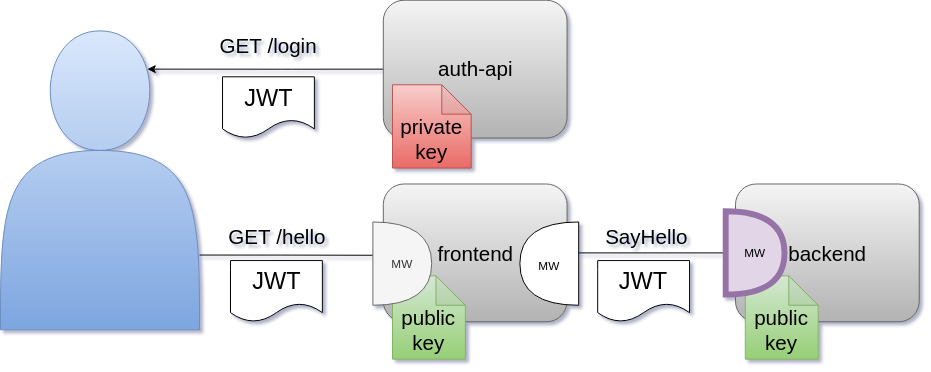

The diagram above was exported from draw.io. Its source (the exported page's mxGraphModel, read from the mxfile embedded in the PNG):
<mxGraphModel dx="1629" dy="837" grid="1" gridSize="10" guides="1" tooltips="1" connect="1" arrows="1" fold="1" page="1" pageScale="1" pageWidth="1100" pageHeight="850" math="0" shadow="0">
  <root>
    <mxCell id="0" />
    <mxCell id="1" parent="0" />
    <mxCell id="2NIxxy4hEQomhiI7hxUU-2" value="frontend" style="rounded=1;whiteSpace=wrap;html=1;fontSize=21;fillColor=#f5f5f5;strokeColor=#666666;gradientColor=#b3b3b3;" parent="1" vertex="1">
      <mxGeometry x="450.625" y="401.25" width="187.5" height="140.625" as="geometry" />
    </mxCell>
    <mxCell id="2NIxxy4hEQomhiI7hxUU-4" value="backend" style="rounded=1;whiteSpace=wrap;html=1;fontSize=21;fillColor=#f5f5f5;strokeColor=#666666;gradientColor=#b3b3b3;" parent="1" vertex="1">
      <mxGeometry x="810" y="401.25" width="187.5" height="140.625" as="geometry" />
    </mxCell>
    <mxCell id="2NIxxy4hEQomhiI7hxUU-10" style="edgeStyle=orthogonalEdgeStyle;rounded=1;orthogonalLoop=1;jettySize=auto;html=1;exitX=1;exitY=0.5;exitDx=0;exitDy=0;entryX=0;entryY=0.5;entryDx=0;entryDy=0;" parent="1" source="2NIxxy4hEQomhiI7hxUU-2" target="2NIxxy4hEQomhiI7hxUU-4" edge="1">
      <mxGeometry relative="1" as="geometry" />
    </mxCell>
    <mxCell id="2NIxxy4hEQomhiI7hxUU-34" style="edgeStyle=orthogonalEdgeStyle;rounded=1;orthogonalLoop=1;jettySize=auto;html=1;exitX=0;exitY=0.5;exitDx=0;exitDy=0;entryX=0.738;entryY=0.128;entryDx=0;entryDy=0;entryPerimeter=0;fontSize=21;fontColor=#050505;" parent="1" source="2NIxxy4hEQomhiI7hxUU-5" target="2NIxxy4hEQomhiI7hxUU-7" edge="1">
      <mxGeometry relative="1" as="geometry" />
    </mxCell>
    <mxCell id="2NIxxy4hEQomhiI7hxUU-5" value="auth-api" style="rounded=1;whiteSpace=wrap;html=1;fontSize=21;fillColor=#f5f5f5;strokeColor=#666666;gradientColor=#b3b3b3;" parent="1" vertex="1">
      <mxGeometry x="450.625" y="213.75" width="187.5" height="140.625" as="geometry" />
    </mxCell>
    <mxCell id="2NIxxy4hEQomhiI7hxUU-31" style="edgeStyle=orthogonalEdgeStyle;rounded=1;orthogonalLoop=1;jettySize=auto;html=1;exitX=1;exitY=0.75;exitDx=0;exitDy=0;fontSize=21;fontColor=#050505;" parent="1" source="2NIxxy4hEQomhiI7hxUU-7" edge="1">
      <mxGeometry relative="1" as="geometry">
        <mxPoint x="450" y="474" as="targetPoint" />
      </mxGeometry>
    </mxCell>
    <mxCell id="2NIxxy4hEQomhiI7hxUU-7" value="" style="shape=actor;whiteSpace=wrap;html=1;fillColor=#dae8fc;strokeColor=#6c8ebf;gradientColor=#7ea6e0;rounded=1;" parent="1" vertex="1">
      <mxGeometry x="60" y="245" width="203.13" height="305" as="geometry" />
    </mxCell>
    <mxCell id="2NIxxy4hEQomhiI7hxUU-12" value="JWT" style="shape=document;whiteSpace=wrap;html=1;boundedLbl=1;fontSize=24;rounded=1;" parent="1" vertex="1">
      <mxGeometry x="286.5625" y="291.875" width="93.75" height="62.5" as="geometry" />
    </mxCell>
    <mxCell id="2NIxxy4hEQomhiI7hxUU-15" value="GET /login" style="text;html=1;align=center;verticalAlign=middle;resizable=0;points=[];autosize=1;strokeColor=none;fillColor=none;fontSize=21;rounded=1;" parent="1" vertex="1">
      <mxGeometry x="278.44" y="245.005" width="110" height="30" as="geometry" />
    </mxCell>
    <mxCell id="2NIxxy4hEQomhiI7hxUU-16" value="GET /hello" style="text;html=1;align=center;verticalAlign=middle;resizable=0;points=[];autosize=1;strokeColor=none;fillColor=none;fontSize=21;rounded=1;" parent="1" vertex="1">
      <mxGeometry x="286.565" y="440" width="110" height="30" as="geometry" />
    </mxCell>
    <mxCell id="2NIxxy4hEQomhiI7hxUU-17" value="SayHello" style="text;html=1;align=center;verticalAlign=middle;resizable=0;points=[];autosize=1;strokeColor=none;fillColor=none;fontSize=21;rounded=1;" parent="1" vertex="1">
      <mxGeometry x="669.375" y="440.005" width="100" height="30" as="geometry" />
    </mxCell>
    <mxCell id="2NIxxy4hEQomhiI7hxUU-19" value="JWT" style="shape=document;whiteSpace=wrap;html=1;boundedLbl=1;fontSize=24;rounded=1;" parent="1" vertex="1">
      <mxGeometry x="294.6925" y="479.38" width="93.75" height="62.5" as="geometry" />
    </mxCell>
    <mxCell id="2NIxxy4hEQomhiI7hxUU-21" value="JWT" style="shape=document;whiteSpace=wrap;html=1;boundedLbl=1;fontSize=24;rounded=1;" parent="1" vertex="1">
      <mxGeometry x="669.375" y="479.375" width="93.75" height="62.5" as="geometry" />
    </mxCell>
    <mxCell id="2NIxxy4hEQomhiI7hxUU-22" value="&lt;br&gt;public&lt;br&gt;key" style="shape=note;whiteSpace=wrap;html=1;backgroundOutline=1;darkOpacity=0.05;fontSize=21;fillColor=#d5e8d4;strokeColor=#82b366;gradientColor=#97d077;rounded=1;" parent="1" vertex="1">
      <mxGeometry x="460" y="495" width="74.38" height="85" as="geometry" />
    </mxCell>
    <mxCell id="2NIxxy4hEQomhiI7hxUU-25" value="&lt;br&gt;private&lt;br&gt;key" style="shape=note;whiteSpace=wrap;html=1;backgroundOutline=1;darkOpacity=0.05;fontSize=21;fillColor=#f8cecc;strokeColor=#b85450;gradientColor=#ea6b66;rounded=1;" parent="1" vertex="1">
      <mxGeometry x="460" y="300" width="80.31" height="85" as="geometry" />
    </mxCell>
    <mxCell id="2NIxxy4hEQomhiI7hxUU-32" value="&lt;br&gt;public&lt;br&gt;key" style="shape=note;whiteSpace=wrap;html=1;backgroundOutline=1;darkOpacity=0.05;fontSize=21;fillColor=#d5e8d4;strokeColor=#82b366;gradientColor=#97d077;rounded=1;" parent="1" vertex="1">
      <mxGeometry x="820" y="495" width="74.38" height="85" as="geometry" />
    </mxCell>
    <mxCell id="zXQCDYpWhjFx7AbtNVNd-2" value="MW" style="shape=or;whiteSpace=wrap;html=1;fillColor=#f5f5f5;fontColor=#333333;strokeColor=#666666;" vertex="1" parent="1">
      <mxGeometry x="440" y="440" width="60" height="85" as="geometry" />
    </mxCell>
    <mxCell id="zXQCDYpWhjFx7AbtNVNd-3" value="" style="shape=or;whiteSpace=wrap;html=1;rotation=-180;" vertex="1" parent="1">
      <mxGeometry x="590" y="440" width="60" height="85" as="geometry" />
    </mxCell>
    <mxCell id="zXQCDYpWhjFx7AbtNVNd-4" value="MW" style="text;html=1;strokeColor=none;fillColor=none;align=center;verticalAlign=middle;whiteSpace=wrap;rounded=0;" vertex="1" parent="1">
      <mxGeometry x="590" y="470.01" width="60" height="30" as="geometry" />
    </mxCell>
    <mxCell id="zXQCDYpWhjFx7AbtNVNd-5" value="MW" style="shape=or;whiteSpace=wrap;html=1;fillColor=#e1d5e7;strokeColor=#9673a6;strokeWidth=6;" vertex="1" parent="1">
      <mxGeometry x="800" y="429.06" width="60" height="85" as="geometry" />
    </mxCell>
  </root>
</mxGraphModel>